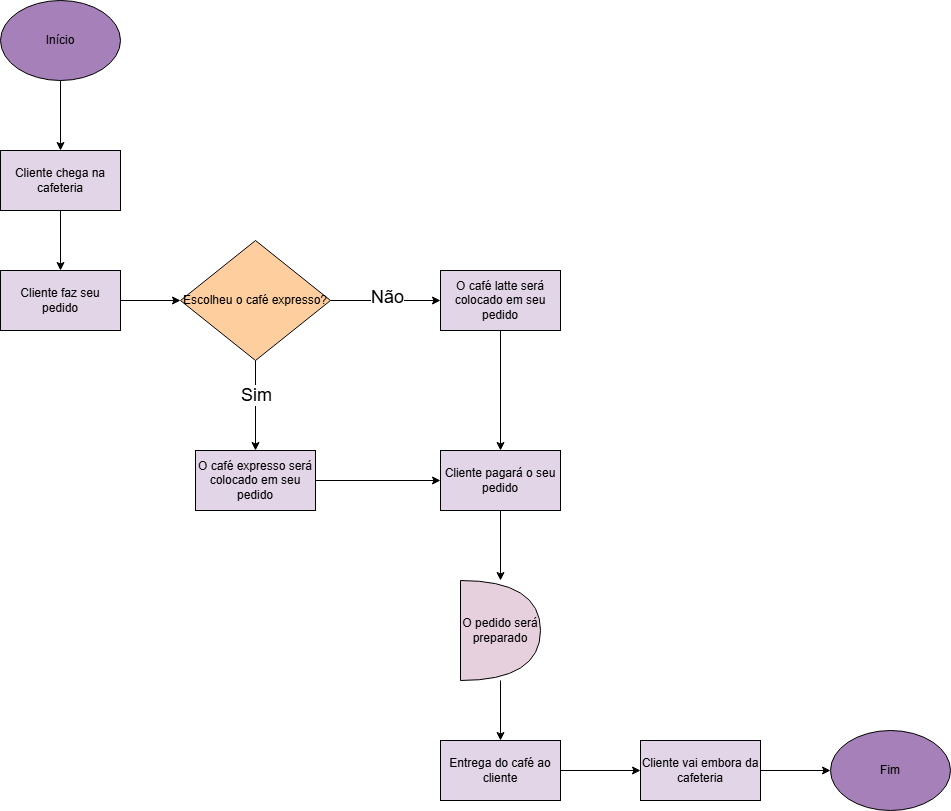

The diagram above was exported from draw.io. Its source (the exported page's mxGraphModel, read from the mxfile embedded in the PNG):
<mxGraphModel dx="1647" dy="2055" grid="1" gridSize="10" guides="1" tooltips="1" connect="1" arrows="1" fold="1" page="1" pageScale="1" pageWidth="827" pageHeight="1169" math="0" shadow="0">
  <root>
    <mxCell id="0" />
    <mxCell id="1" parent="0" />
    <mxCell id="0wdJEegD6UG13GJWbmfa-3" style="edgeStyle=orthogonalEdgeStyle;rounded=0;orthogonalLoop=1;jettySize=auto;html=1;" edge="1" parent="1" source="0wdJEegD6UG13GJWbmfa-1" target="0wdJEegD6UG13GJWbmfa-2">
      <mxGeometry relative="1" as="geometry" />
    </mxCell>
    <mxCell id="0wdJEegD6UG13GJWbmfa-1" value="Início" style="ellipse;whiteSpace=wrap;html=1;fillColor=light-dark(#A680B8,var(--ge-dark-color, #121212));" vertex="1" parent="1">
      <mxGeometry x="50" y="-1120" width="120" height="80" as="geometry" />
    </mxCell>
    <mxCell id="0wdJEegD6UG13GJWbmfa-5" style="edgeStyle=orthogonalEdgeStyle;rounded=0;orthogonalLoop=1;jettySize=auto;html=1;" edge="1" parent="1" source="0wdJEegD6UG13GJWbmfa-2" target="0wdJEegD6UG13GJWbmfa-4">
      <mxGeometry relative="1" as="geometry" />
    </mxCell>
    <mxCell id="0wdJEegD6UG13GJWbmfa-2" value="Cliente chega na cafeteria" style="rounded=0;whiteSpace=wrap;html=1;fillColor=light-dark(#E1D5E7,var(--ge-dark-color, #121212));" vertex="1" parent="1">
      <mxGeometry x="50" y="-970" width="120" height="60" as="geometry" />
    </mxCell>
    <mxCell id="0wdJEegD6UG13GJWbmfa-7" style="edgeStyle=orthogonalEdgeStyle;rounded=0;orthogonalLoop=1;jettySize=auto;html=1;exitX=1;exitY=0.5;exitDx=0;exitDy=0;entryX=0;entryY=0.5;entryDx=0;entryDy=0;" edge="1" parent="1" source="0wdJEegD6UG13GJWbmfa-4" target="0wdJEegD6UG13GJWbmfa-6">
      <mxGeometry relative="1" as="geometry" />
    </mxCell>
    <mxCell id="0wdJEegD6UG13GJWbmfa-4" value="Cliente faz seu pedido" style="rounded=0;whiteSpace=wrap;html=1;fillColor=light-dark(#E1D5E7,var(--ge-dark-color, #121212));" vertex="1" parent="1">
      <mxGeometry x="50" y="-850" width="120" height="60" as="geometry" />
    </mxCell>
    <mxCell id="0wdJEegD6UG13GJWbmfa-12" style="edgeStyle=orthogonalEdgeStyle;rounded=0;orthogonalLoop=1;jettySize=auto;html=1;" edge="1" parent="1" source="0wdJEegD6UG13GJWbmfa-6" target="0wdJEegD6UG13GJWbmfa-8">
      <mxGeometry relative="1" as="geometry" />
    </mxCell>
    <mxCell id="0wdJEegD6UG13GJWbmfa-13" value="&lt;font style=&quot;font-size: 18px;&quot;&gt;Sim&lt;/font&gt;" style="edgeLabel;html=1;align=center;verticalAlign=middle;resizable=0;points=[];" vertex="1" connectable="0" parent="0wdJEegD6UG13GJWbmfa-12">
      <mxGeometry x="-0.2441" relative="1" as="geometry">
        <mxPoint as="offset" />
      </mxGeometry>
    </mxCell>
    <mxCell id="0wdJEegD6UG13GJWbmfa-15" style="edgeStyle=orthogonalEdgeStyle;rounded=0;orthogonalLoop=1;jettySize=auto;html=1;entryX=0;entryY=0.5;entryDx=0;entryDy=0;" edge="1" parent="1" source="0wdJEegD6UG13GJWbmfa-6" target="0wdJEegD6UG13GJWbmfa-14">
      <mxGeometry relative="1" as="geometry" />
    </mxCell>
    <mxCell id="0wdJEegD6UG13GJWbmfa-16" value="&lt;font style=&quot;font-size: 18px;&quot;&gt;Não&lt;/font&gt;" style="edgeLabel;html=1;align=center;verticalAlign=middle;resizable=0;points=[];" vertex="1" connectable="0" parent="0wdJEegD6UG13GJWbmfa-15">
      <mxGeometry x="0.016" y="4" relative="1" as="geometry">
        <mxPoint as="offset" />
      </mxGeometry>
    </mxCell>
    <mxCell id="0wdJEegD6UG13GJWbmfa-6" value="Escolheu o café expresso?" style="rhombus;whiteSpace=wrap;html=1;fillColor=light-dark(#FFCE9F,var(--ge-dark-color, #121212));" vertex="1" parent="1">
      <mxGeometry x="230" y="-880" width="150" height="120" as="geometry" />
    </mxCell>
    <mxCell id="0wdJEegD6UG13GJWbmfa-18" style="edgeStyle=orthogonalEdgeStyle;rounded=0;orthogonalLoop=1;jettySize=auto;html=1;" edge="1" parent="1" source="0wdJEegD6UG13GJWbmfa-8" target="0wdJEegD6UG13GJWbmfa-17">
      <mxGeometry relative="1" as="geometry" />
    </mxCell>
    <mxCell id="0wdJEegD6UG13GJWbmfa-8" value="O café expresso será colocado em seu pedido" style="rounded=0;whiteSpace=wrap;html=1;fillColor=light-dark(#E1D5E7,var(--ge-dark-color, #121212));" vertex="1" parent="1">
      <mxGeometry x="245" y="-670" width="120" height="60" as="geometry" />
    </mxCell>
    <mxCell id="0wdJEegD6UG13GJWbmfa-19" style="edgeStyle=orthogonalEdgeStyle;rounded=0;orthogonalLoop=1;jettySize=auto;html=1;" edge="1" parent="1" source="0wdJEegD6UG13GJWbmfa-14" target="0wdJEegD6UG13GJWbmfa-17">
      <mxGeometry relative="1" as="geometry" />
    </mxCell>
    <mxCell id="0wdJEegD6UG13GJWbmfa-14" value="O café latte será colocado em seu pedido" style="rounded=0;whiteSpace=wrap;html=1;fillColor=light-dark(#E1D5E7,var(--ge-dark-color, #121212));" vertex="1" parent="1">
      <mxGeometry x="490" y="-850" width="120" height="60" as="geometry" />
    </mxCell>
    <mxCell id="0wdJEegD6UG13GJWbmfa-22" style="edgeStyle=orthogonalEdgeStyle;rounded=0;orthogonalLoop=1;jettySize=auto;html=1;" edge="1" parent="1" source="0wdJEegD6UG13GJWbmfa-17" target="0wdJEegD6UG13GJWbmfa-21">
      <mxGeometry relative="1" as="geometry" />
    </mxCell>
    <mxCell id="0wdJEegD6UG13GJWbmfa-17" value="Cliente pagará o seu pedido" style="rounded=0;whiteSpace=wrap;html=1;fillColor=light-dark(#E1D5E7,var(--ge-dark-color, #121212));" vertex="1" parent="1">
      <mxGeometry x="490" y="-670" width="120" height="60" as="geometry" />
    </mxCell>
    <mxCell id="0wdJEegD6UG13GJWbmfa-24" style="edgeStyle=orthogonalEdgeStyle;rounded=0;orthogonalLoop=1;jettySize=auto;html=1;" edge="1" parent="1" source="0wdJEegD6UG13GJWbmfa-21" target="0wdJEegD6UG13GJWbmfa-23">
      <mxGeometry relative="1" as="geometry" />
    </mxCell>
    <mxCell id="0wdJEegD6UG13GJWbmfa-21" value="O pedido será preparado" style="shape=or;whiteSpace=wrap;html=1;fillColor=light-dark(#E6D0DE,var(--ge-dark-color, #121212));" vertex="1" parent="1">
      <mxGeometry x="510" y="-540" width="80" height="100" as="geometry" />
    </mxCell>
    <mxCell id="0wdJEegD6UG13GJWbmfa-26" style="edgeStyle=orthogonalEdgeStyle;rounded=0;orthogonalLoop=1;jettySize=auto;html=1;" edge="1" parent="1" source="0wdJEegD6UG13GJWbmfa-23" target="0wdJEegD6UG13GJWbmfa-25">
      <mxGeometry relative="1" as="geometry" />
    </mxCell>
    <mxCell id="0wdJEegD6UG13GJWbmfa-23" value="Entrega do café ao cliente" style="rounded=0;whiteSpace=wrap;html=1;fillColor=light-dark(#E1D5E7,var(--ge-dark-color, #121212));" vertex="1" parent="1">
      <mxGeometry x="490" y="-380" width="120" height="60" as="geometry" />
    </mxCell>
    <mxCell id="0wdJEegD6UG13GJWbmfa-28" style="edgeStyle=orthogonalEdgeStyle;rounded=0;orthogonalLoop=1;jettySize=auto;html=1;entryX=0;entryY=0.5;entryDx=0;entryDy=0;" edge="1" parent="1" source="0wdJEegD6UG13GJWbmfa-25" target="0wdJEegD6UG13GJWbmfa-27">
      <mxGeometry relative="1" as="geometry" />
    </mxCell>
    <mxCell id="0wdJEegD6UG13GJWbmfa-25" value="Cliente vai embora da cafeteria" style="rounded=0;whiteSpace=wrap;html=1;fillColor=light-dark(#E1D5E7,var(--ge-dark-color, #121212));" vertex="1" parent="1">
      <mxGeometry x="690" y="-380" width="120" height="60" as="geometry" />
    </mxCell>
    <mxCell id="0wdJEegD6UG13GJWbmfa-27" value="Fim" style="ellipse;whiteSpace=wrap;html=1;fillColor=light-dark(#A680B8,var(--ge-dark-color, #121212));" vertex="1" parent="1">
      <mxGeometry x="880" y="-390" width="120" height="80" as="geometry" />
    </mxCell>
  </root>
</mxGraphModel>